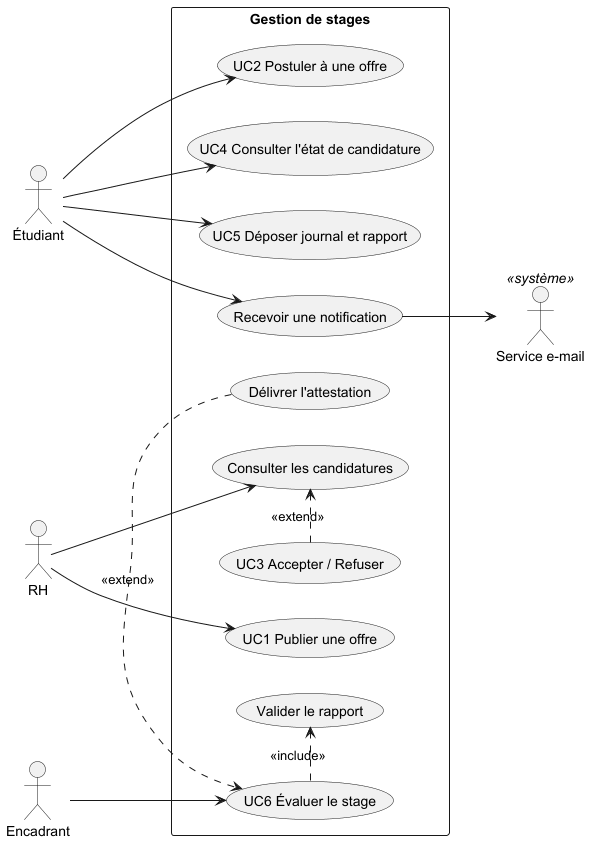

The diagram above was rendered by PlantUML. Its source (embedded in the PNG):
@startuml
left to right direction
actor "Étudiant" as E
actor "RH" as R
actor "Encadrant" as C
actor "Service e-mail" as M <<système>>

rectangle "Gestion de stages" {
  usecase "UC1 Publier une offre" as UC1
  usecase "UC2 Postuler à une offre" as UC2
  usecase "Consulter les candidatures" as UC3a
  usecase "UC3 Accepter / Refuser" as UC3
  usecase "UC4 Consulter l'état de candidature" as UC4
  usecase "UC5 Déposer journal et rapport" as UC5
  usecase "UC6 Évaluer le stage" as UC6
  usecase "Valider le rapport" as V
  usecase "Délivrer l'attestation" as A
  usecase "Recevoir une notification" as m
}

R --> UC1
R --> UC3a
UC3 .> UC3a : <<extend>>
m --> M
E --> UC2
E --> UC4
E --> UC5
C --> UC6
UC6 .> V : <<include>>
A .> UC6 : <<extend>>
E --> m
@enduml